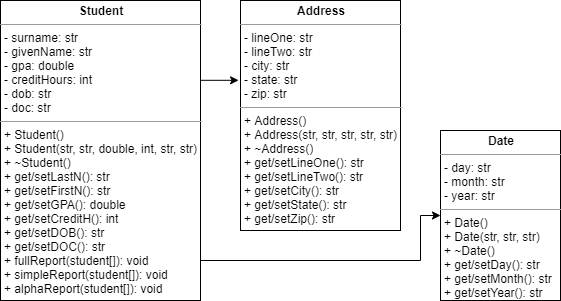

The diagram above was exported from draw.io. Its source (the exported page's mxGraphModel, read from the mxfile embedded in the PNG):
<mxGraphModel dx="1550" dy="868" grid="1" gridSize="10" guides="1" tooltips="1" connect="1" arrows="1" fold="1" page="1" pageScale="1.5" pageWidth="1169" pageHeight="826" background="none" math="0" shadow="0">
  <root>
    <mxCell id="0" style=";html=1;" />
    <mxCell id="1" style=";html=1;" parent="0" />
    <mxCell id="sh5XjwsDVhTqsVj6CD2W-6" style="edgeStyle=orthogonalEdgeStyle;rounded=0;orthogonalLoop=1;jettySize=auto;html=1;exitX=1;exitY=0.25;exitDx=0;exitDy=0;entryX=-0.012;entryY=0.347;entryDx=0;entryDy=0;entryPerimeter=0;" edge="1" parent="1" source="sh5XjwsDVhTqsVj6CD2W-1" target="sh5XjwsDVhTqsVj6CD2W-3">
      <mxGeometry relative="1" as="geometry">
        <Array as="points">
          <mxPoint x="600" y="440" />
        </Array>
      </mxGeometry>
    </mxCell>
    <mxCell id="sh5XjwsDVhTqsVj6CD2W-7" style="edgeStyle=orthogonalEdgeStyle;rounded=0;orthogonalLoop=1;jettySize=auto;html=1;exitX=1;exitY=0.75;exitDx=0;exitDy=0;entryX=0;entryY=0.5;entryDx=0;entryDy=0;" edge="1" parent="1" source="sh5XjwsDVhTqsVj6CD2W-1" target="sh5XjwsDVhTqsVj6CD2W-4">
      <mxGeometry relative="1" as="geometry">
        <Array as="points">
          <mxPoint x="600" y="620" />
          <mxPoint x="820" y="620" />
          <mxPoint x="820" y="575" />
        </Array>
      </mxGeometry>
    </mxCell>
    <mxCell id="sh5XjwsDVhTqsVj6CD2W-1" value="&lt;p style=&quot;margin: 0px ; margin-top: 4px ; text-align: center&quot;&gt;&lt;b&gt;Student&lt;/b&gt;&lt;/p&gt;&lt;hr size=&quot;1&quot;&gt;&lt;p style=&quot;margin: 0px ; margin-left: 4px&quot;&gt;- surname: str&lt;/p&gt;&lt;p style=&quot;margin: 0px ; margin-left: 4px&quot;&gt;- givenName: str&lt;/p&gt;&lt;p style=&quot;margin: 0px ; margin-left: 4px&quot;&gt;- gpa: double&lt;/p&gt;&lt;p style=&quot;margin: 0px ; margin-left: 4px&quot;&gt;- creditHours: int&lt;/p&gt;&lt;p style=&quot;margin: 0px ; margin-left: 4px&quot;&gt;- dob: str&lt;/p&gt;&lt;p style=&quot;margin: 0px ; margin-left: 4px&quot;&gt;- doc: str&lt;/p&gt;&lt;hr size=&quot;1&quot;&gt;&lt;p style=&quot;margin: 0px ; margin-left: 4px&quot;&gt;+ Student()&lt;/p&gt;&lt;p style=&quot;margin: 0px ; margin-left: 4px&quot;&gt;+ Student(str, str, double, int, str, str)&lt;/p&gt;&lt;p style=&quot;margin: 0px ; margin-left: 4px&quot;&gt;+ ~Student()&lt;/p&gt;&lt;p style=&quot;margin: 0px ; margin-left: 4px&quot;&gt;+ get/setLastN(): str&lt;/p&gt;&lt;p style=&quot;margin: 0px ; margin-left: 4px&quot;&gt;+ get/setFirstN(): str&lt;/p&gt;&lt;p style=&quot;margin: 0px ; margin-left: 4px&quot;&gt;+ get/setGPA(): double&lt;/p&gt;&lt;p style=&quot;margin: 0px ; margin-left: 4px&quot;&gt;+ get/setCreditH(): int&lt;/p&gt;&lt;p style=&quot;margin: 0px ; margin-left: 4px&quot;&gt;+ get/setDOB(): str&lt;/p&gt;&lt;p style=&quot;margin: 0px ; margin-left: 4px&quot;&gt;+ get/setDOC(): str&lt;/p&gt;&lt;p style=&quot;margin: 0px ; margin-left: 4px&quot;&gt;+ fullReport(student[]): void&lt;/p&gt;&lt;p style=&quot;margin: 0px ; margin-left: 4px&quot;&gt;+ simpleReport(student[]): void&lt;/p&gt;&lt;p style=&quot;margin: 0px ; margin-left: 4px&quot;&gt;+ alphaReport(student[]): void&lt;/p&gt;" style="verticalAlign=top;align=left;overflow=fill;fontSize=12;fontFamily=Helvetica;html=1;" vertex="1" parent="1">
      <mxGeometry x="400" y="360" width="200" height="300" as="geometry" />
    </mxCell>
    <mxCell id="sh5XjwsDVhTqsVj6CD2W-3" value="&lt;p style=&quot;margin: 0px ; margin-top: 4px ; text-align: center&quot;&gt;&lt;b&gt;Address&lt;/b&gt;&lt;/p&gt;&lt;hr size=&quot;1&quot;&gt;&lt;p style=&quot;margin: 0px ; margin-left: 4px&quot;&gt;- lineOne: str&lt;/p&gt;&lt;p style=&quot;margin: 0px ; margin-left: 4px&quot;&gt;- lineTwo: str&lt;/p&gt;&lt;p style=&quot;margin: 0px ; margin-left: 4px&quot;&gt;- city: str&lt;/p&gt;&lt;p style=&quot;margin: 0px ; margin-left: 4px&quot;&gt;- state: str&lt;/p&gt;&lt;p style=&quot;margin: 0px ; margin-left: 4px&quot;&gt;- zip: str&lt;/p&gt;&lt;hr size=&quot;1&quot;&gt;&lt;p style=&quot;margin: 0px ; margin-left: 4px&quot;&gt;+ Address()&lt;/p&gt;&lt;p style=&quot;margin: 0px ; margin-left: 4px&quot;&gt;+ Address(str, str, str, str, str)&lt;/p&gt;&lt;p style=&quot;margin: 0px ; margin-left: 4px&quot;&gt;+ ~Address()&lt;/p&gt;&lt;p style=&quot;margin: 0px ; margin-left: 4px&quot;&gt;+ get/setLineOne(): str&lt;/p&gt;&lt;p style=&quot;margin: 0px ; margin-left: 4px&quot;&gt;+ get/setLineTwo(): str&lt;/p&gt;&lt;p style=&quot;margin: 0px ; margin-left: 4px&quot;&gt;+ get/setCity(): str&lt;/p&gt;&lt;p style=&quot;margin: 0px ; margin-left: 4px&quot;&gt;+ get/setState(): str&lt;/p&gt;&lt;p style=&quot;margin: 0px ; margin-left: 4px&quot;&gt;+ get/setZip(): str&lt;/p&gt;" style="verticalAlign=top;align=left;overflow=fill;fontSize=12;fontFamily=Helvetica;html=1;" vertex="1" parent="1">
      <mxGeometry x="640" y="360" width="160" height="230" as="geometry" />
    </mxCell>
    <mxCell id="sh5XjwsDVhTqsVj6CD2W-4" value="&lt;p style=&quot;margin: 0px ; margin-top: 4px ; text-align: center&quot;&gt;&lt;b&gt;Date&lt;/b&gt;&lt;/p&gt;&lt;hr size=&quot;1&quot;&gt;&lt;p style=&quot;margin: 0px ; margin-left: 4px&quot;&gt;- day: str&lt;/p&gt;&lt;p style=&quot;margin: 0px ; margin-left: 4px&quot;&gt;- month: str&lt;/p&gt;&lt;p style=&quot;margin: 0px ; margin-left: 4px&quot;&gt;- year: str&lt;/p&gt;&lt;hr size=&quot;1&quot;&gt;&lt;p style=&quot;margin: 0px ; margin-left: 4px&quot;&gt;+ Date()&lt;/p&gt;&lt;p style=&quot;margin: 0px ; margin-left: 4px&quot;&gt;+ Date(str, str, str)&lt;/p&gt;&lt;p style=&quot;margin: 0px ; margin-left: 4px&quot;&gt;+ ~Date()&lt;/p&gt;&lt;p style=&quot;margin: 0px ; margin-left: 4px&quot;&gt;+ get/setDay(): str&lt;/p&gt;&lt;p style=&quot;margin: 0px ; margin-left: 4px&quot;&gt;+ get/setMonth(): str&lt;/p&gt;&lt;p style=&quot;margin: 0px ; margin-left: 4px&quot;&gt;+ get/setYear(): str&lt;/p&gt;" style="verticalAlign=top;align=left;overflow=fill;fontSize=12;fontFamily=Helvetica;html=1;" vertex="1" parent="1">
      <mxGeometry x="840" y="490" width="120" height="170" as="geometry" />
    </mxCell>
  </root>
</mxGraphModel>